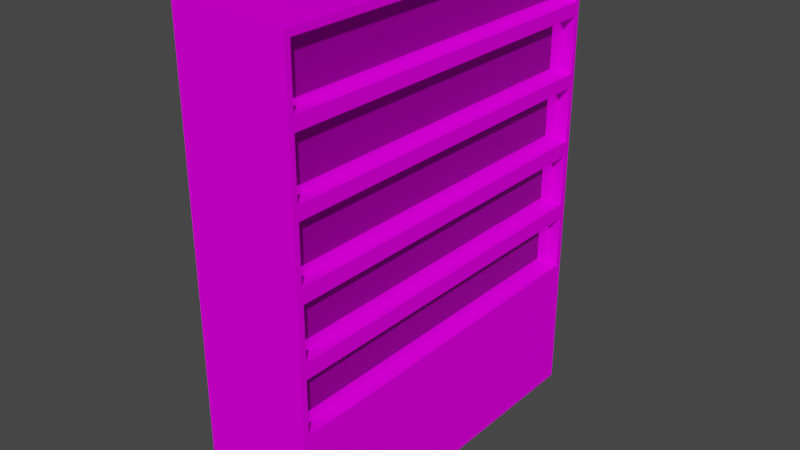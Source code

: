 # Source: bookshalf.blend  (saved by Blender 3.1.7; exported with 4.5.12 LTS)
import bpy
from mathutils import Matrix  # noqa: F401  (used for matrix-valued properties, if any)

bpy.ops.wm.read_factory_settings(use_empty=True)
scene = bpy.context.scene
scene.name = 'Scene'

# ---- collections
col_collection = bpy.data.collections.new('Collection'); scene.collection.children.link(col_collection)

# ---- images (referenced by path relative to the original .blend; pixels are not part of the script)
import os
ASSET_DIR = os.environ.get("B2B_ASSET_DIR", "")  # directory of the original .blend (textures are referenced by path, not embedded)
HERE = os.path.dirname(os.path.abspath(__file__))  # packed textures are extracted next to this script under _unpacked/

def load_image(name, relpath, width, height, colorspace="sRGB"):
    """Load a texture the original file referenced (path relative to the .blend, or extracted next to this script)."""
    p = next((c for c in (os.path.join(HERE, relpath), os.path.join(ASSET_DIR, relpath)) if relpath and os.path.exists(c)), "")
    if p:
        img = bpy.data.images.load(p, check_existing=True)
        img.name = name
    else:  # same state as the original file: an image datablock whose file is absent (Cycles renders it pink)
        img = bpy.data.images.new(name, width, height)
        img.source = "FILE"
        img.filepath = "//" + (relpath or name)
    img.colorspace_settings.name = colorspace
    return img
img_wood1_jpg = load_image('Wood1.jpg', 'Wood1.jpg', 1024, 1024, 'sRGB')
img_books_png = load_image('books.png', 'books.png', 1024, 1024, 'sRGB')

# ---- materials (node trees are filled in below, after node groups)
mat_material = bpy.data.materials.new('Material')
mat_material.alpha_threshold = 0.0
mat_material.use_transparent_shadow = False
mat_material.line_color = (0.0, 0.0, 0.0, 1.0)
mat_material_001 = bpy.data.materials.new('Material.001')
mat_material_001.use_transparent_shadow = False

# ---- material node trees
mat_material.use_nodes = True; mat_material.node_tree.nodes.clear()
_N = mat_material.node_tree.nodes; _L = mat_material.node_tree.links
n0 = _N.new('ShaderNodeOutputMaterial'); n0.name = 'Material Output'; n0.location = (300, 300)
n1 = _N.new('ShaderNodeBsdfPrincipled'); n1.name = 'Principled BSDF'; n1.location = (10, 300)
n1.distribution = 'GGX'
n1.subsurface_method = 'RANDOM_WALK_SKIN'
n1.inputs[2].default_value = 1.0
n1.inputs[3].default_value = 1.45
n1.inputs[13].default_value = 0.0
n1.inputs[27].default_value = (0.0, 0.0, 0.0, 1.0)
n1.inputs[28].default_value = 1.0
n2 = _N.new('ShaderNodeTexImage'); n2.name = 'Image Texture'; n2.location = (-280, 280)
n2.image = img_wood1_jpg
_L.new(n1.outputs[0], n0.inputs[0])
_L.new(n2.outputs[0], n1.inputs[0])
n0.is_active_output = True
mat_material_001.use_nodes = True; mat_material_001.node_tree.nodes.clear()
_N = mat_material_001.node_tree.nodes; _L = mat_material_001.node_tree.links
n0 = _N.new('ShaderNodeBsdfPrincipled'); n0.name = 'Principled BSDF'; n0.location = (10, 300)
n0.distribution = 'GGX'
n0.subsurface_method = 'RANDOM_WALK_SKIN'
n0.inputs[1].default_value = 0.7165
n0.inputs[2].default_value = 0.0
n0.inputs[3].default_value = 1.45
n0.inputs[11].default_value = 1.01
n0.inputs[13].default_value = 0.0
n0.inputs[20].default_value = 0.0
n0.inputs[27].default_value = (0.0, 0.0, 0.0, 1.0)
n0.inputs[28].default_value = 1.0
n1 = _N.new('ShaderNodeOutputMaterial'); n1.name = 'Material Output'; n1.location = (300, 300)
n2 = _N.new('ShaderNodeTexImage'); n2.name = 'Image Texture'; n2.location = (-280, 280)
n2.image = img_books_png
_L.new(n0.outputs[0], n1.inputs[0])
_L.new(n2.outputs[0], n0.inputs[0])
n1.is_active_output = True

# ---- world
world_world = bpy.data.worlds.new('World'); scene.world = world_world
world_world.use_nodes = True; world_world.node_tree.nodes.clear()
_N = world_world.node_tree.nodes; _L = world_world.node_tree.links
n0 = _N.new('ShaderNodeOutputWorld'); n0.name = 'World Output'; n0.location = (300, 300)
n1 = _N.new('ShaderNodeBackground'); n1.name = 'Background'; n1.location = (10, 300)
n1.inputs[0].default_value = (0.05088, 0.05088, 0.05088, 1.0)
_L.new(n1.outputs[0], n0.inputs[0])
n0.is_active_output = True
world_world.color = (0.05088, 0.05088, 0.05088)
world_world.use_sun_shadow = False
world_world.sun_shadow_jitter_overblur = 0.0

# ---- meshes
me_cube = bpy.data.meshes.new('Cube')
me_cube.from_pydata([(1.0, 0.9719, 0.9719), (1.0, 1.0, -1.0), (1.0, -0.9719, 0.9719), (1.0, -1.0, -1.0), (-1.0, 1.0, 1.0), (-1.0, 1.0, -1.0), (-1.0, -1.0, 1.0), (-1.0, -1.0, -1.0), (1.0, 0.9689, -0.4195), (-1.0, -1.0, -0.4507), (1.0, -0.9689, -0.4195), (-1.0, 1.0, -0.4507), (-1.0, -1.0, -0.1606), (-1.0, -1.0, 0.1296), (-1.0, -1.0, 0.4197), (-1.0, -1.0, 0.7099), (1.0, 0.9726, 0.6824), (1.0, 0.9707, 0.3904), (1.0, 0.9656, 0.09516), (1.0, 0.9689, -0.1917), (1.0, -0.9726, 0.6824), (1.0, -0.9707, 0.3904), (1.0, -0.9656, 0.09516), (1.0, -0.9689, -0.1917), (-1.0, 1.0, 0.7099), (-1.0, 1.0, 0.4197), (-1.0, 1.0, 0.1296), (-1.0, 1.0, -0.1606), (1.0, 0.9656, -0.1261), (1.0, 1.0, -0.4507), (1.0, -0.9656, -0.1261), (1.0, -1.0, -0.4507), (1.0, 0.9707, 0.1589), (1.0, 1.0, -0.1606), (1.0, -0.9707, 0.1589), (1.0, -1.0, -0.1606), (1.0, 0.9726, 0.4472), (1.0, 1.0, 0.1296), (1.0, -0.9726, 0.4472), (1.0, -1.0, 0.1296), (1.0, 0.9719, 0.7379), (1.0, 1.0, 0.4197), (1.0, -0.9719, 0.7379), (1.0, -1.0, 0.4197), (1.0, 1.0, 1.0), (1.0, -1.0, 1.0), (1.0, 1.0, 0.7099), (1.0, -1.0, 0.7099), (0.794, 0.9689, -0.1917), (0.794, 0.9689, -0.4195), (0.794, -0.9689, -0.1917), (0.794, -0.9689, -0.4195), (0.794, 0.9656, 0.09516), (0.794, 0.9656, -0.1261), (0.794, -0.9656, 0.09516), (0.794, -0.9656, -0.1261), (0.794, 0.9707, 0.3904), (0.794, 0.9707, 0.1589), (0.794, -0.9707, 0.3904), (0.794, -0.9707, 0.1589), (0.794, 0.9726, 0.6824), (0.794, 0.9726, 0.4472), (0.794, -0.9726, 0.6824), (0.794, -0.9726, 0.4472), (0.794, 0.9719, 0.9719), (0.794, -0.9719, 0.9719), (0.794, 0.9719, 0.7379), (0.794, -0.9719, 0.7379)], [], [(44, 4, 6, 45), (47, 45, 6, 15), (15, 6, 4, 24), (5, 1, 3, 7), (36, 16, 60, 61), (24, 4, 44, 46), (5, 11, 29, 1), (1, 29, 31, 3), (7, 9, 11, 5), (3, 31, 9, 7), (11, 27, 33, 29), (27, 26, 37, 33), (26, 25, 41, 37), (25, 24, 46, 41), (22, 30, 55, 54), (32, 17, 56, 57), (23, 10, 51, 50), (28, 18, 52, 53), (9, 12, 27, 11), (12, 13, 26, 27), (13, 14, 25, 26), (14, 15, 24, 25), (31, 35, 12, 9), (35, 39, 13, 12), (39, 43, 14, 13), (43, 47, 15, 14), (19, 8, 29, 33), (10, 23, 35, 31), (8, 10, 31, 29), (23, 19, 33, 35), (18, 28, 33, 37), (30, 22, 39, 35), (28, 30, 35, 33), (22, 18, 37, 39), (17, 32, 37, 41), (34, 21, 43, 39), (32, 34, 39, 37), (21, 17, 41, 43), (16, 36, 41, 46), (38, 20, 47, 43), (36, 38, 43, 41), (20, 16, 46, 47), (2, 0, 44, 45), (0, 40, 46, 44), (42, 2, 45, 47), (40, 42, 47, 46), (66, 64, 65, 67), (49, 48, 50, 51), (53, 52, 54, 55), (57, 56, 58, 59), (61, 60, 62, 63), (10, 8, 49, 51), (21, 34, 59, 58), (0, 2, 65, 64), (30, 28, 53, 55), (20, 38, 63, 62), (19, 23, 50, 48), (34, 32, 57, 59), (40, 0, 64, 66), (18, 22, 54, 52), (38, 36, 61, 63), (17, 21, 58, 56), (2, 42, 67, 65), (16, 20, 62, 60), (42, 40, 66, 67), (8, 19, 48, 49)])
me_cube.polygons.foreach_set('material_index', [0, 0, 0, 0, 0, 0, 0, 0, 0, 0, 0, 0, 0, 0, 0, 0, 0, 0, 0, 0, 0, 0, 0, 0, 0, 0, 0, 0, 0, 0, 0, 0, 0, 0, 0, 0, 0, 0, 0, 0, 0, 0, 0, 0, 0, 0, 1, 1, 1, 1, 1, 0, 0, 0, 0, 0, 0, 0, 0, 0, 0, 0, 0, 0, 0, 0])
_uv = me_cube.uv_layers.new(name='UVMap')
_uv.uv.foreach_set('vector', [0.03289, 0.03289, 0.9827, 0.03289, 0.9827, 0.9827, 0.03289, 0.9827, 0.07815, 0.04926, 0.9281, 0.04926, 0.9281, 0.9429, 0.07815, 0.9429, 0.03047, 0.02165, 0.9645, 0.02165, 0.9645, 0.9784, 0.03047, 0.9784, 0.125, 0.5, 0.375, 0.5, 0.375, 0.75, 0.125, 0.75, 1.638, 0.002585, 3.207, 0.002585, 3.207, 0.002585, 1.638, 0.002585, -1.117, 0.9793, -1.776, 0.9793, -1.776, 0.09101, -1.117, 0.09101, 2.768, 0.9793, 1.52, 0.9793, 1.52, 0.09101, 2.768, 0.09101, 0.09911, 0.03864, 0.8914, 0.03864, 0.8914, 0.9848, 0.09911, 0.9848, 0.9749, 0.938, 0.02345, 0.938, 0.02345, 0.05415, 0.9749, 0.05415, 0.08369, 0.05707, 0.9322, 0.05707, 0.9322, 0.9507, 0.08369, 0.9507, 1.52, 0.9793, 0.8609, 0.9793, 0.8609, 0.09101, 1.52, 0.09101, 0.8609, 0.9793, 0.2017, 0.9793, 0.2017, 0.09101, 0.8609, 0.09101, 0.2017, 0.9793, -0.4575, 0.9793, -0.4575, 0.09101, 0.2017, 0.09101, -0.4575, 0.9793, -1.117, 0.9793, -1.117, 0.09101, -0.4575, 0.09101, -0.7096, 0.9705, -2.185, 0.9705, -2.185, 0.9705, -0.7096, 0.9705, -0.2843, 0.003541, 1.259, 0.003541, 1.259, 0.003541, -0.2843, 0.003541, -2.623, 0.9721, -4.142, 0.9721, -4.142, 0.9721, -2.623, 0.9721, -2.185, 0.006077, -0.7096, 0.006077, -0.7096, 0.006077, -2.185, 0.006077, 0.0515, 0.03314, 0.9424, 0.03314, 0.9424, 0.959, 0.05149, 0.959, 0.9405, 0.9766, 0.02439, 0.9766, 0.02439, 0.05465, 0.9405, 0.05465, 0.05012, 0.05164, 0.956, 0.05164, 0.956, 0.9952, 0.05012, 0.9952, 0.03792, 0.04285, 0.9548, 0.04285, 0.9548, 0.9728, 0.03792, 0.9728, 0.05025, 0.06098, 0.911, 0.06098, 0.911, 0.9546, 0.05025, 0.9546, 0.05614, 0.06098, 0.8988, 0.06098, 0.8988, 0.9546, 0.05614, 0.9546, 0.03439, 0.05317, 0.9845, 0.05317, 0.9845, 0.9468, 0.03439, 0.9468, 0.05813, 0.05317, 0.9232, 0.05317, 0.9232, 0.9468, 0.05813, 0.9468, -2.623, 0.00444, -4.142, 0.00444, -4.35, -0.01111, -2.415, -0.01111, -4.142, 0.9721, -2.623, 0.9721, -2.415, 0.9877, -4.35, 0.9877, -4.142, 0.00444, -4.142, 0.9721, -4.35, 0.9877, -4.35, -0.01111, -2.623, 0.9721, -2.623, 0.00444, -2.415, -0.01111, -2.415, 0.9877, -0.7096, 0.006077, -2.185, 0.006077, -2.415, -0.01111, -0.48, -0.01111, -2.185, 0.9705, -0.7096, 0.9705, -0.48, 0.9877, -2.415, 0.9877, -2.185, 0.006077, -2.185, 0.9705, -2.415, 0.9877, -2.415, -0.01111, -0.7096, 0.9705, -0.7096, 0.006077, -0.48, -0.01111, -0.48, 0.9877, 1.259, 0.003541, -0.2843, 0.003541, -0.48, -0.01111, 1.455, -0.01111, -0.2843, 0.973, 1.259, 0.973, 1.455, 0.9877, -0.48, 0.9877, -0.2843, 0.003541, -0.2843, 0.973, -0.48, 0.9877, -0.48, -0.01111, 1.259, 0.973, 1.259, 0.003541, 1.455, -0.01111, 1.455, 0.9877, 3.207, 0.002585, 1.638, 0.002585, 1.455, -0.01111, 3.39, -0.01111, 1.638, 0.974, 3.207, 0.974, 3.39, 0.9877, 1.455, 0.9877, 1.638, 0.002585, 1.638, 0.974, 1.455, 0.9877, 1.455, -0.01111, 3.207, 0.974, 3.207, 0.002585, 3.39, -0.01111, 3.39, 0.9877, 5.138, 0.9737, 5.138, 0.002899, 5.325, -0.01111, 5.325, 0.9877, 5.138, 0.002899, 3.577, 0.002899, 3.39, -0.01111, 5.325, -0.01111, 3.577, 0.9737, 5.138, 0.9737, 5.325, 0.9877, 3.39, 0.9877, 3.577, 0.002899, 3.577, 0.9737, 3.39, 0.9877, 3.39, -0.01111, 0.0006679, 0.9986, 0.0006679, 0.003069, 1.005, 0.003069, 1.005, 0.9986, 0.002125, 0.9957, 0.002125, -0.005904, 1.002, -0.005904, 1.002, 0.9957, 0.8771, 0.002546, 0.8771, 1.001, 0.001749, 1.001, 0.001749, 0.002546, 0.1831, 1.003, 0.1831, 0.006909, 1.001, 0.006909, 1.001, 1.003, 1.001, 0.005973, 1.001, 0.9907, 0.002315, 0.9907, 0.002315, 0.005973, -4.142, 0.9721, -4.142, 0.00444, -4.142, 0.00444, -4.142, 0.9721, 1.259, 0.973, -0.2843, 0.973, -0.2843, 0.973, 1.259, 0.973, 5.138, 0.002899, 5.138, 0.9737, 5.138, 0.9737, 5.138, 0.002899, -2.185, 0.9705, -2.185, 0.006077, -2.185, 0.006077, -2.185, 0.9705, 3.207, 0.974, 1.638, 0.974, 1.638, 0.974, 3.207, 0.974, -2.623, 0.00444, -2.623, 0.9721, -2.623, 0.9721, -2.623, 0.00444, -0.2843, 0.973, -0.2843, 0.003541, -0.2843, 0.003541, -0.2843, 0.973, 3.577, 0.002899, 5.138, 0.002899, 5.138, 0.002899, 3.577, 0.002899, -0.7096, 0.006077, -0.7096, 0.9705, -0.7096, 0.9705, -0.7096, 0.006077, 1.638, 0.974, 1.638, 0.002585, 1.638, 0.002585, 1.638, 0.974, 1.259, 0.003541, 1.259, 0.973, 1.259, 0.973, 1.259, 0.003541, 5.138, 0.9737, 3.577, 0.9737, 3.577, 0.9737, 5.138, 0.9737, 3.207, 0.002585, 3.207, 0.974, 3.207, 0.974, 3.207, 0.002585, 3.577, 0.9737, 3.577, 0.002899, 3.577, 0.002899, 3.577, 0.9737, -4.142, 0.00444, -2.623, 0.00444, -2.623, 0.00444, -4.142, 0.00444])
me_cube.materials.append(mat_material)
me_cube.materials.append(mat_material_001)
me_cube.use_remesh_preserve_volume = False
me_cube.use_remesh_preserve_attributes = False
me_cube.use_mirror_vertex_groups = False
me_cube.update()

# ---- objects
ob_cube = bpy.data.objects.new('Cube', me_cube)

# ---- transforms, parenting, visibility, modifiers, constraints
ob_cube.location = (0.0, 0.0, 0.0)
ob_cube.scale = (1.0, 3.292, 4.16)
ob_cube.lock_rotations_4d = False
ob_cube.empty_display_type = 'ARROWS'
ob_cube.lineart.crease_threshold = 0.0

# ---- collection membership
col_collection.objects.link(ob_cube)

# ---- scene / render settings (as saved in the file)
scene.frame_start = 1; scene.frame_end = 250; scene.frame_set(1)
scene.render.engine = 'BLENDER_EEVEE_NEXT'
scene.cycles.sampling_pattern = 'TABULATED_SOBOL'
scene.cycles.use_light_tree = False
scene.view_settings.view_transform = 'Filmic'
bpy.context.view_layer.update()

# ---- added for rendering (the .blend has no active camera and no usable light): camera, sun
cam_auto = bpy.data.cameras.new('AutoCamera')
cam_auto.lens = 50.0
cam_auto.sensor_width = 36.0
cam_auto.clip_end = 1000.0
ob_auto_camera = bpy.data.objects.new('AutoCamera', cam_auto)
scene.collection.objects.link(ob_auto_camera)
ob_auto_camera.location = (9.98934, -11.9872, 7.99147)
ob_auto_camera.rotation_euler = (1.09748, -7.21219e-08, 0.694738)
scene.camera = ob_auto_camera
light_auto_sun = bpy.data.lights.new('AutoSun', 'SUN')
light_auto_sun.energy = 3.0
light_auto_sun.angle = 0.0523599
ob_auto_sun = bpy.data.objects.new('AutoSun', light_auto_sun)
scene.collection.objects.link(ob_auto_sun)
ob_auto_sun.rotation_euler = (0.872665, 0.174533, 0.523599)
bpy.context.view_layer.update()
